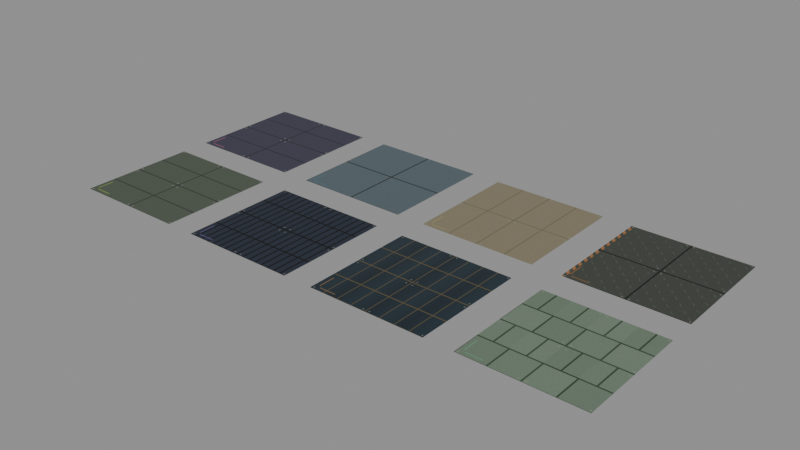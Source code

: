 # Source: platform-surfaces.blend  (saved by Blender 5.2.45; exported with 4.5.12 LTS)
import bpy
from mathutils import Matrix  # noqa: F401  (used for matrix-valued properties, if any)

bpy.ops.wm.read_factory_settings(use_empty=True)
scene = bpy.context.scene
scene.name = 'New Eden / district platform finishes'

# ---- images (referenced by path relative to the original .blend; pixels are not part of the script)
import os
ASSET_DIR = os.environ.get("B2B_ASSET_DIR", "")  # directory of the original .blend (textures are referenced by path, not embedded)
HERE = os.path.dirname(os.path.abspath(__file__))  # packed textures are extracted next to this script under _unpacked/

def load_image(name, relpath, width, height, colorspace="sRGB"):
    """Load a texture the original file referenced (path relative to the .blend, or extracted next to this script)."""
    p = next((c for c in (os.path.join(HERE, relpath), os.path.join(ASSET_DIR, relpath)) if relpath and os.path.exists(c)), "")
    if p:
        img = bpy.data.images.load(p, check_existing=True)
        img.name = name
    else:  # same state as the original file: an image datablock whose file is absent (Cycles renders it pink)
        img = bpy.data.images.new(name, width, height)
        img.source = "FILE"
        img.filepath = "//" + (relpath or name)
    img.colorspace_settings.name = colorspace
    return img
img_platform_color = load_image('platform-color', '_unpacked/platform-color.9536aa61.png', 1024, 512, 'sRGB')
img_platform_normal = load_image('platform-normal', '_unpacked/platform-normal.be50182a.png', 1024, 512, 'Non-Color')
img_platform_orm = load_image('platform-orm', '_unpacked/platform-orm.c64987f3.png', 1024, 512, 'Non-Color')
img_platform_emissive = load_image('platform-emissive', '_unpacked/platform-emissive.5000c389.png', 1024, 512, 'sRGB')

# ---- materials (node trees are filled in below, after node groups)
mat_new_eden_district_platform_pbr = bpy.data.materials.new('New Eden district platform PBR')
mat_new_eden_district_platform_pbr.use_backface_culling = True

# ---- material node trees
mat_new_eden_district_platform_pbr.use_nodes = True; mat_new_eden_district_platform_pbr.node_tree.nodes.clear()
_N = mat_new_eden_district_platform_pbr.node_tree.nodes; _L = mat_new_eden_district_platform_pbr.node_tree.links
n0 = _N.new('ShaderNodeBsdfPrincipled'); n0.name = 'Principled BSDF'; n0.location = (-200, 100)
n0.inputs[10].default_value = 0.005
n0.inputs[28].default_value = 0.3
n1 = _N.new('ShaderNodeOutputMaterial'); n1.name = 'Material Output'; n1.location = (200, 100)
n2 = _N.new('ShaderNodeTexImage'); n2.name = 'Image Texture'; n2.location = (0, 0)
n2.image = img_platform_color
n3 = _N.new('ShaderNodeTexImage'); n3.name = 'Image Texture.001'; n3.location = (0, 0)
n3.image = img_platform_normal
n4 = _N.new('ShaderNodeNormalMap'); n4.name = 'Normal Map'; n4.location = (0, 0)
n4.width = 160
n4.inputs[0].default_value = 0.5
n5 = _N.new('ShaderNodeTexImage'); n5.name = 'Image Texture.002'; n5.location = (0, 0)
n5.image = img_platform_orm
n6 = _N.new('ShaderNodeSeparateColor'); n6.name = 'Separate Color'; n6.location = (0, 0)
n7 = _N.new('ShaderNodeTexImage'); n7.name = 'Image Texture.003'; n7.location = (0, 0)
n7.image = img_platform_emissive
_L.new(n0.outputs[0], n1.inputs[0])
_L.new(n2.outputs[0], n0.inputs[0])
_L.new(n3.outputs[0], n4.inputs[1])
_L.new(n4.outputs[0], n0.inputs[5])
_L.new(n5.outputs[0], n6.inputs[0])
_L.new(n6.outputs[1], n0.inputs[2])
_L.new(n6.outputs[2], n0.inputs[1])
_L.new(n7.outputs[0], n0.inputs[27])
n1.is_active_output = True

# ---- meshes
me_platformsurfacepalette = bpy.data.meshes.new('PlatformSurfacePalette')
me_platformsurfacepalette.from_pydata([(0.0, 0.0, 0.0), (4.0, 0.0, 0.0), (4.0, 4.0, 0.0), (0.0, 4.0, 0.0), (5.0, 0.0, 0.0), (9.0, 0.0, 0.0), (9.0, 4.0, 0.0), (5.0, 4.0, 0.0), (10.0, 0.0, 0.0), (14.0, 0.0, 0.0), (14.0, 4.0, 0.0), (10.0, 4.0, 0.0), (15.0, 0.0, 0.0), (19.0, 0.0, 0.0), (19.0, 4.0, 0.0), (15.0, 4.0, 0.0), (0.0, 5.0, 0.0), (4.0, 5.0, 0.0), (4.0, 9.0, 0.0), (0.0, 9.0, 0.0), (5.0, 5.0, 0.0), (9.0, 5.0, 0.0), (9.0, 9.0, 0.0), (5.0, 9.0, 0.0), (10.0, 5.0, 0.0), (14.0, 5.0, 0.0), (14.0, 9.0, 0.0), (10.0, 9.0, 0.0), (15.0, 5.0, 0.0), (19.0, 5.0, 0.0), (19.0, 9.0, 0.0), (15.0, 9.0, 0.0)], [], [(0, 1, 2, 3), (4, 5, 6, 7), (8, 9, 10, 11), (12, 13, 14, 15), (16, 17, 18, 19), (20, 21, 22, 23), (24, 25, 26, 27), (28, 29, 30, 31)])
_uv = me_platformsurfacepalette.uv_layers.new(name='District atlas')
_uv.uv.foreach_set('vector', [0.001953, 0.003906, 0.248, 0.003906, 0.248, 0.4961, 0.001953, 0.4961, 0.252, 0.003906, 0.498, 0.003906, 0.498, 0.4961, 0.252, 0.4961, 0.502, 0.003906, 0.748, 0.003906, 0.748, 0.4961, 0.502, 0.4961, 0.752, 0.003906, 0.998, 0.003906, 0.998, 0.4961, 0.752, 0.4961, 0.001953, 0.5039, 0.248, 0.5039, 0.248, 0.9961, 0.001953, 0.9961, 0.252, 0.5039, 0.498, 0.5039, 0.498, 0.9961, 0.252, 0.9961, 0.502, 0.5039, 0.748, 0.5039, 0.748, 0.9961, 0.502, 0.9961, 0.752, 0.5039, 0.998, 0.5039, 0.998, 0.9961, 0.752, 0.9961])
me_platformsurfacepalette.materials.append(mat_new_eden_district_platform_pbr)
me_platformsurfacepalette.update()

# ---- objects
ob_platformsurfacepalette = bpy.data.objects.new('PlatformSurfacePalette', me_platformsurfacepalette)

# ---- transforms, parenting, visibility, modifiers, constraints
ob_platformsurfacepalette.location = (0.0, 0.0, 0.0)

# ---- collection membership
scene.collection.objects.link(ob_platformsurfacepalette)

# ---- scene / render settings (as saved in the file)
scene.frame_start = 1; scene.frame_end = 250; scene.frame_set(1)
scene.render.engine = 'BLENDER_EEVEE_NEXT'
scene.render.image_settings.exr_codec = 'NONE'
scene.render.use_bake_clear = False
scene.render.bake_margin = 0
scene.render.bake_bias = 0.0
scene.render.bake_samples = 0
scene.render.simplify_subdivision_render = 0
scene.render.simplify_child_particles_render = 0.0
scene.render.compositor_device = 'GPU'
scene.eevee.use_volume_custom_range = False
scene.eevee.gtao_distance = 0.0
scene.eevee.use_fast_gi = False
scene.eevee.fast_gi_thickness_near = 0.1
scene.eevee.fast_gi_thickness_far = 0.0
scene.eevee.ray_tracing_options.screen_trace_thickness = 0.1
bpy.context.view_layer.update()

# ---- added for rendering (the .blend has no active camera and no usable light): camera, sun + grey world if the file has none
cam_auto = bpy.data.cameras.new('AutoCamera')
cam_auto.lens = 50.0
cam_auto.sensor_width = 36.0
cam_auto.clip_end = 1000.0
ob_auto_camera = bpy.data.objects.new('AutoCamera', cam_auto)
scene.collection.objects.link(ob_auto_camera)
ob_auto_camera.location = (28.9517, -18.8421, 15.5614)
ob_auto_camera.rotation_euler = (1.09748, -7.21219e-08, 0.694738)
scene.camera = ob_auto_camera
light_auto_sun = bpy.data.lights.new('AutoSun', 'SUN')
light_auto_sun.energy = 3.0
light_auto_sun.angle = 0.0523599
ob_auto_sun = bpy.data.objects.new('AutoSun', light_auto_sun)
scene.collection.objects.link(ob_auto_sun)
ob_auto_sun.rotation_euler = (0.872665, 0.174533, 0.523599)
if scene.world is None:
    world_auto = bpy.data.worlds.new('AutoWorld')
    world_auto.color = (0.3, 0.3, 0.3)
    scene.world = world_auto
bpy.context.view_layer.update()

